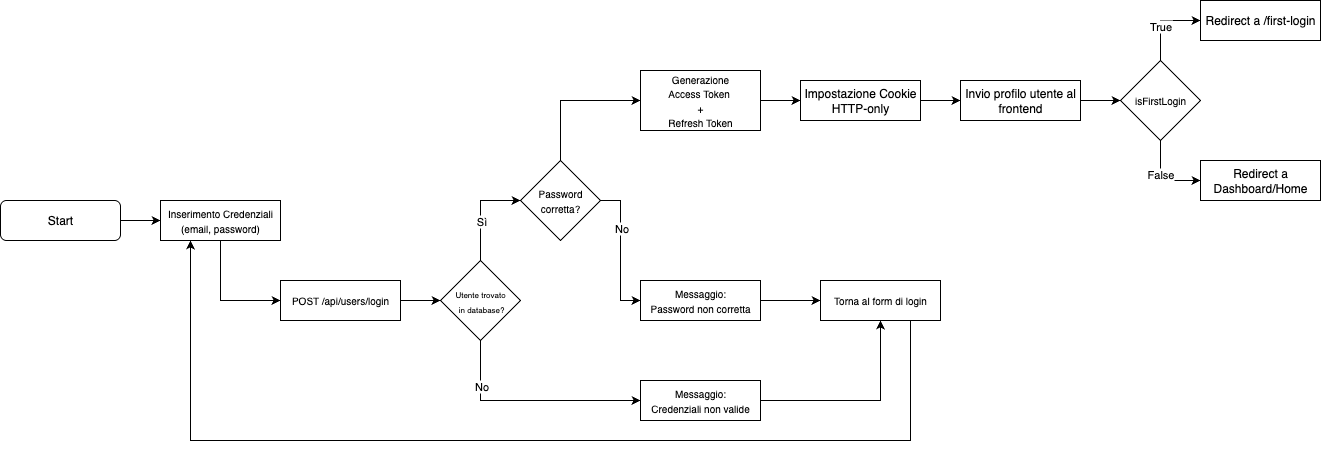

The diagram above was exported from draw.io. Its source (the exported page's mxGraphModel, read from the mxfile embedded in the PNG):
<mxGraphModel dx="1592" dy="659" grid="1" gridSize="10" guides="1" tooltips="1" connect="1" arrows="1" fold="1" page="1" pageScale="1" pageWidth="850" pageHeight="1100" math="0" shadow="0">
  <root>
    <mxCell id="0" />
    <mxCell id="1" parent="0" />
    <mxCell id="5Lu-I16NQ1WdXBeg1J2c-4" style="edgeStyle=orthogonalEdgeStyle;rounded=0;orthogonalLoop=1;jettySize=auto;html=1;entryX=0;entryY=0.5;entryDx=0;entryDy=0;" edge="1" parent="1" source="5Lu-I16NQ1WdXBeg1J2c-2" target="5Lu-I16NQ1WdXBeg1J2c-3">
      <mxGeometry relative="1" as="geometry" />
    </mxCell>
    <mxCell id="5Lu-I16NQ1WdXBeg1J2c-2" value="Start" style="rounded=1;whiteSpace=wrap;html=1;" vertex="1" parent="1">
      <mxGeometry y="200" width="120" height="40" as="geometry" />
    </mxCell>
    <mxCell id="5Lu-I16NQ1WdXBeg1J2c-7" style="edgeStyle=orthogonalEdgeStyle;rounded=0;orthogonalLoop=1;jettySize=auto;html=1;entryX=0;entryY=0.5;entryDx=0;entryDy=0;" edge="1" parent="1" source="5Lu-I16NQ1WdXBeg1J2c-3" target="5Lu-I16NQ1WdXBeg1J2c-6">
      <mxGeometry relative="1" as="geometry" />
    </mxCell>
    <mxCell id="5Lu-I16NQ1WdXBeg1J2c-3" value="&lt;font style=&quot;font-size: 10px;&quot;&gt;Inserimento Credenziali&lt;/font&gt;&lt;div&gt;&lt;font style=&quot;font-size: 10px;&quot;&gt;(email, password)&lt;/font&gt;&lt;/div&gt;" style="rounded=0;whiteSpace=wrap;html=1;" vertex="1" parent="1">
      <mxGeometry x="160" y="200" width="120" height="40" as="geometry" />
    </mxCell>
    <mxCell id="5Lu-I16NQ1WdXBeg1J2c-10" style="edgeStyle=orthogonalEdgeStyle;rounded=0;orthogonalLoop=1;jettySize=auto;html=1;entryX=0;entryY=0.5;entryDx=0;entryDy=0;" edge="1" parent="1" source="5Lu-I16NQ1WdXBeg1J2c-5" target="5Lu-I16NQ1WdXBeg1J2c-9">
      <mxGeometry relative="1" as="geometry">
        <Array as="points">
          <mxPoint x="480" y="400" />
        </Array>
      </mxGeometry>
    </mxCell>
    <mxCell id="5Lu-I16NQ1WdXBeg1J2c-11" value="No" style="edgeLabel;html=1;align=center;verticalAlign=middle;resizable=0;points=[];" vertex="1" connectable="0" parent="5Lu-I16NQ1WdXBeg1J2c-10">
      <mxGeometry x="-0.58" y="1" relative="1" as="geometry">
        <mxPoint as="offset" />
      </mxGeometry>
    </mxCell>
    <mxCell id="5Lu-I16NQ1WdXBeg1J2c-13" style="edgeStyle=orthogonalEdgeStyle;rounded=0;orthogonalLoop=1;jettySize=auto;html=1;entryX=0;entryY=0.5;entryDx=0;entryDy=0;" edge="1" parent="1" source="5Lu-I16NQ1WdXBeg1J2c-5" target="5Lu-I16NQ1WdXBeg1J2c-12">
      <mxGeometry relative="1" as="geometry">
        <Array as="points">
          <mxPoint x="480" y="200" />
        </Array>
      </mxGeometry>
    </mxCell>
    <mxCell id="5Lu-I16NQ1WdXBeg1J2c-14" value="Sì" style="edgeLabel;html=1;align=center;verticalAlign=middle;resizable=0;points=[];" vertex="1" connectable="0" parent="5Lu-I16NQ1WdXBeg1J2c-13">
      <mxGeometry x="-0.22" y="-1" relative="1" as="geometry">
        <mxPoint as="offset" />
      </mxGeometry>
    </mxCell>
    <mxCell id="5Lu-I16NQ1WdXBeg1J2c-5" value="&lt;font style=&quot;font-size: 8px;&quot;&gt;Utente trovato&lt;/font&gt;&lt;div&gt;&lt;font style=&quot;font-size: 8px;&quot;&gt;&amp;nbsp;in database?&lt;/font&gt;&lt;/div&gt;" style="rhombus;whiteSpace=wrap;html=1;" vertex="1" parent="1">
      <mxGeometry x="440" y="260" width="80" height="80" as="geometry" />
    </mxCell>
    <mxCell id="5Lu-I16NQ1WdXBeg1J2c-8" style="edgeStyle=orthogonalEdgeStyle;rounded=0;orthogonalLoop=1;jettySize=auto;html=1;entryX=0;entryY=0.5;entryDx=0;entryDy=0;" edge="1" parent="1" source="5Lu-I16NQ1WdXBeg1J2c-6" target="5Lu-I16NQ1WdXBeg1J2c-5">
      <mxGeometry relative="1" as="geometry" />
    </mxCell>
    <mxCell id="5Lu-I16NQ1WdXBeg1J2c-6" value="&lt;font size=&quot;1&quot;&gt;POST /api/users/login&lt;/font&gt;" style="rounded=0;whiteSpace=wrap;html=1;" vertex="1" parent="1">
      <mxGeometry x="280" y="280" width="120" height="40" as="geometry" />
    </mxCell>
    <mxCell id="5Lu-I16NQ1WdXBeg1J2c-24" style="edgeStyle=orthogonalEdgeStyle;rounded=0;orthogonalLoop=1;jettySize=auto;html=1;entryX=0.5;entryY=1;entryDx=0;entryDy=0;" edge="1" parent="1" source="5Lu-I16NQ1WdXBeg1J2c-9" target="5Lu-I16NQ1WdXBeg1J2c-19">
      <mxGeometry relative="1" as="geometry" />
    </mxCell>
    <mxCell id="5Lu-I16NQ1WdXBeg1J2c-9" value="&lt;font style=&quot;font-size: 10px;&quot;&gt;Messaggio:&lt;/font&gt;&lt;div&gt;&lt;font style=&quot;font-size: 10px;&quot;&gt;Credenziali non valide&lt;/font&gt;&lt;/div&gt;" style="rounded=0;whiteSpace=wrap;html=1;" vertex="1" parent="1">
      <mxGeometry x="640" y="380" width="120" height="40" as="geometry" />
    </mxCell>
    <mxCell id="5Lu-I16NQ1WdXBeg1J2c-16" style="edgeStyle=orthogonalEdgeStyle;rounded=0;orthogonalLoop=1;jettySize=auto;html=1;entryX=0;entryY=0.5;entryDx=0;entryDy=0;" edge="1" parent="1" source="5Lu-I16NQ1WdXBeg1J2c-12" target="5Lu-I16NQ1WdXBeg1J2c-15">
      <mxGeometry relative="1" as="geometry" />
    </mxCell>
    <mxCell id="5Lu-I16NQ1WdXBeg1J2c-17" value="No" style="edgeLabel;html=1;align=center;verticalAlign=middle;resizable=0;points=[];" vertex="1" connectable="0" parent="5Lu-I16NQ1WdXBeg1J2c-16">
      <mxGeometry x="-0.3136" y="1" relative="1" as="geometry">
        <mxPoint as="offset" />
      </mxGeometry>
    </mxCell>
    <mxCell id="5Lu-I16NQ1WdXBeg1J2c-29" style="edgeStyle=orthogonalEdgeStyle;rounded=0;orthogonalLoop=1;jettySize=auto;html=1;entryX=0;entryY=0.5;entryDx=0;entryDy=0;" edge="1" parent="1" source="5Lu-I16NQ1WdXBeg1J2c-12" target="5Lu-I16NQ1WdXBeg1J2c-27">
      <mxGeometry relative="1" as="geometry">
        <Array as="points">
          <mxPoint x="560" y="100" />
        </Array>
      </mxGeometry>
    </mxCell>
    <mxCell id="5Lu-I16NQ1WdXBeg1J2c-12" value="&lt;font style=&quot;font-size: 10px;&quot;&gt;Password&lt;/font&gt;&lt;div&gt;&lt;font style=&quot;font-size: 10px;&quot;&gt;corretta?&lt;/font&gt;&lt;/div&gt;" style="rhombus;whiteSpace=wrap;html=1;" vertex="1" parent="1">
      <mxGeometry x="520" y="160" width="80" height="80" as="geometry" />
    </mxCell>
    <mxCell id="5Lu-I16NQ1WdXBeg1J2c-26" style="edgeStyle=orthogonalEdgeStyle;rounded=0;orthogonalLoop=1;jettySize=auto;html=1;entryX=0;entryY=0.5;entryDx=0;entryDy=0;" edge="1" parent="1" source="5Lu-I16NQ1WdXBeg1J2c-15" target="5Lu-I16NQ1WdXBeg1J2c-19">
      <mxGeometry relative="1" as="geometry" />
    </mxCell>
    <mxCell id="5Lu-I16NQ1WdXBeg1J2c-15" value="&lt;font style=&quot;font-size: 10px;&quot;&gt;Messaggio:&lt;/font&gt;&lt;div&gt;&lt;font style=&quot;font-size: 10px;&quot;&gt;Password non corretta&lt;/font&gt;&lt;/div&gt;" style="rounded=0;whiteSpace=wrap;html=1;" vertex="1" parent="1">
      <mxGeometry x="640" y="280" width="120" height="40" as="geometry" />
    </mxCell>
    <mxCell id="5Lu-I16NQ1WdXBeg1J2c-43" style="edgeStyle=orthogonalEdgeStyle;rounded=0;orthogonalLoop=1;jettySize=auto;html=1;entryX=0.25;entryY=1;entryDx=0;entryDy=0;" edge="1" parent="1" source="5Lu-I16NQ1WdXBeg1J2c-19" target="5Lu-I16NQ1WdXBeg1J2c-3">
      <mxGeometry relative="1" as="geometry">
        <Array as="points">
          <mxPoint x="910" y="440" />
          <mxPoint x="190" y="440" />
        </Array>
      </mxGeometry>
    </mxCell>
    <mxCell id="5Lu-I16NQ1WdXBeg1J2c-19" value="&lt;span style=&quot;font-size: 10px;&quot;&gt;Torna al form di login&lt;/span&gt;" style="rounded=0;whiteSpace=wrap;html=1;" vertex="1" parent="1">
      <mxGeometry x="820" y="280" width="120" height="40" as="geometry" />
    </mxCell>
    <mxCell id="5Lu-I16NQ1WdXBeg1J2c-30" style="edgeStyle=orthogonalEdgeStyle;rounded=0;orthogonalLoop=1;jettySize=auto;html=1;entryX=0;entryY=0.5;entryDx=0;entryDy=0;" edge="1" parent="1" source="5Lu-I16NQ1WdXBeg1J2c-27" target="5Lu-I16NQ1WdXBeg1J2c-28">
      <mxGeometry relative="1" as="geometry" />
    </mxCell>
    <mxCell id="5Lu-I16NQ1WdXBeg1J2c-27" value="&lt;font style=&quot;font-size: 10px;&quot;&gt;Generazione&lt;/font&gt;&lt;div&gt;&lt;font style=&quot;font-size: 10px;&quot;&gt;Access Token&amp;nbsp;&lt;/font&gt;&lt;/div&gt;&lt;div&gt;&lt;font style=&quot;font-size: 10px;&quot;&gt;+&lt;/font&gt;&lt;/div&gt;&lt;div&gt;&lt;font style=&quot;font-size: 10px;&quot;&gt;Refresh Token&lt;/font&gt;&lt;/div&gt;" style="rounded=0;whiteSpace=wrap;html=1;" vertex="1" parent="1">
      <mxGeometry x="640" y="70" width="120" height="60" as="geometry" />
    </mxCell>
    <mxCell id="5Lu-I16NQ1WdXBeg1J2c-32" style="edgeStyle=orthogonalEdgeStyle;rounded=0;orthogonalLoop=1;jettySize=auto;html=1;entryX=0;entryY=0.5;entryDx=0;entryDy=0;" edge="1" parent="1" source="5Lu-I16NQ1WdXBeg1J2c-28" target="5Lu-I16NQ1WdXBeg1J2c-31">
      <mxGeometry relative="1" as="geometry" />
    </mxCell>
    <mxCell id="5Lu-I16NQ1WdXBeg1J2c-28" value="Impostazione Cookie HTTP-only" style="rounded=0;whiteSpace=wrap;html=1;" vertex="1" parent="1">
      <mxGeometry x="800" y="80" width="120" height="40" as="geometry" />
    </mxCell>
    <mxCell id="5Lu-I16NQ1WdXBeg1J2c-35" style="edgeStyle=orthogonalEdgeStyle;rounded=0;orthogonalLoop=1;jettySize=auto;html=1;entryX=0;entryY=0.5;entryDx=0;entryDy=0;" edge="1" parent="1" source="5Lu-I16NQ1WdXBeg1J2c-31" target="5Lu-I16NQ1WdXBeg1J2c-34">
      <mxGeometry relative="1" as="geometry" />
    </mxCell>
    <mxCell id="5Lu-I16NQ1WdXBeg1J2c-31" value="Invio profilo utente al frontend" style="rounded=0;whiteSpace=wrap;html=1;" vertex="1" parent="1">
      <mxGeometry x="960" y="80" width="120" height="40" as="geometry" />
    </mxCell>
    <mxCell id="5Lu-I16NQ1WdXBeg1J2c-38" style="edgeStyle=orthogonalEdgeStyle;rounded=0;orthogonalLoop=1;jettySize=auto;html=1;entryX=0;entryY=0.5;entryDx=0;entryDy=0;" edge="1" parent="1" source="5Lu-I16NQ1WdXBeg1J2c-34" target="5Lu-I16NQ1WdXBeg1J2c-37">
      <mxGeometry relative="1" as="geometry" />
    </mxCell>
    <mxCell id="5Lu-I16NQ1WdXBeg1J2c-39" value="True" style="edgeLabel;html=1;align=center;verticalAlign=middle;resizable=0;points=[];" vertex="1" connectable="0" parent="5Lu-I16NQ1WdXBeg1J2c-38">
      <mxGeometry x="-0.15" relative="1" as="geometry">
        <mxPoint as="offset" />
      </mxGeometry>
    </mxCell>
    <mxCell id="5Lu-I16NQ1WdXBeg1J2c-40" style="edgeStyle=orthogonalEdgeStyle;rounded=0;orthogonalLoop=1;jettySize=auto;html=1;entryX=0;entryY=0.5;entryDx=0;entryDy=0;" edge="1" parent="1" source="5Lu-I16NQ1WdXBeg1J2c-34" target="5Lu-I16NQ1WdXBeg1J2c-36">
      <mxGeometry relative="1" as="geometry" />
    </mxCell>
    <mxCell id="5Lu-I16NQ1WdXBeg1J2c-41" value="False" style="edgeLabel;html=1;align=center;verticalAlign=middle;resizable=0;points=[];" vertex="1" connectable="0" parent="5Lu-I16NQ1WdXBeg1J2c-40">
      <mxGeometry x="-0.1682" relative="1" as="geometry">
        <mxPoint as="offset" />
      </mxGeometry>
    </mxCell>
    <mxCell id="5Lu-I16NQ1WdXBeg1J2c-34" value="&lt;span style=&quot;font-size: 10px;&quot;&gt;isFirstLogin&lt;/span&gt;" style="rhombus;whiteSpace=wrap;html=1;" vertex="1" parent="1">
      <mxGeometry x="1120" y="60" width="80" height="80" as="geometry" />
    </mxCell>
    <mxCell id="5Lu-I16NQ1WdXBeg1J2c-36" value="Redirect a Dashboard/Home" style="rounded=0;whiteSpace=wrap;html=1;" vertex="1" parent="1">
      <mxGeometry x="1200" y="160" width="120" height="40" as="geometry" />
    </mxCell>
    <mxCell id="5Lu-I16NQ1WdXBeg1J2c-37" value="Redirect a /first-login" style="rounded=0;whiteSpace=wrap;html=1;" vertex="1" parent="1">
      <mxGeometry x="1200" width="120" height="40" as="geometry" />
    </mxCell>
  </root>
</mxGraphModel>